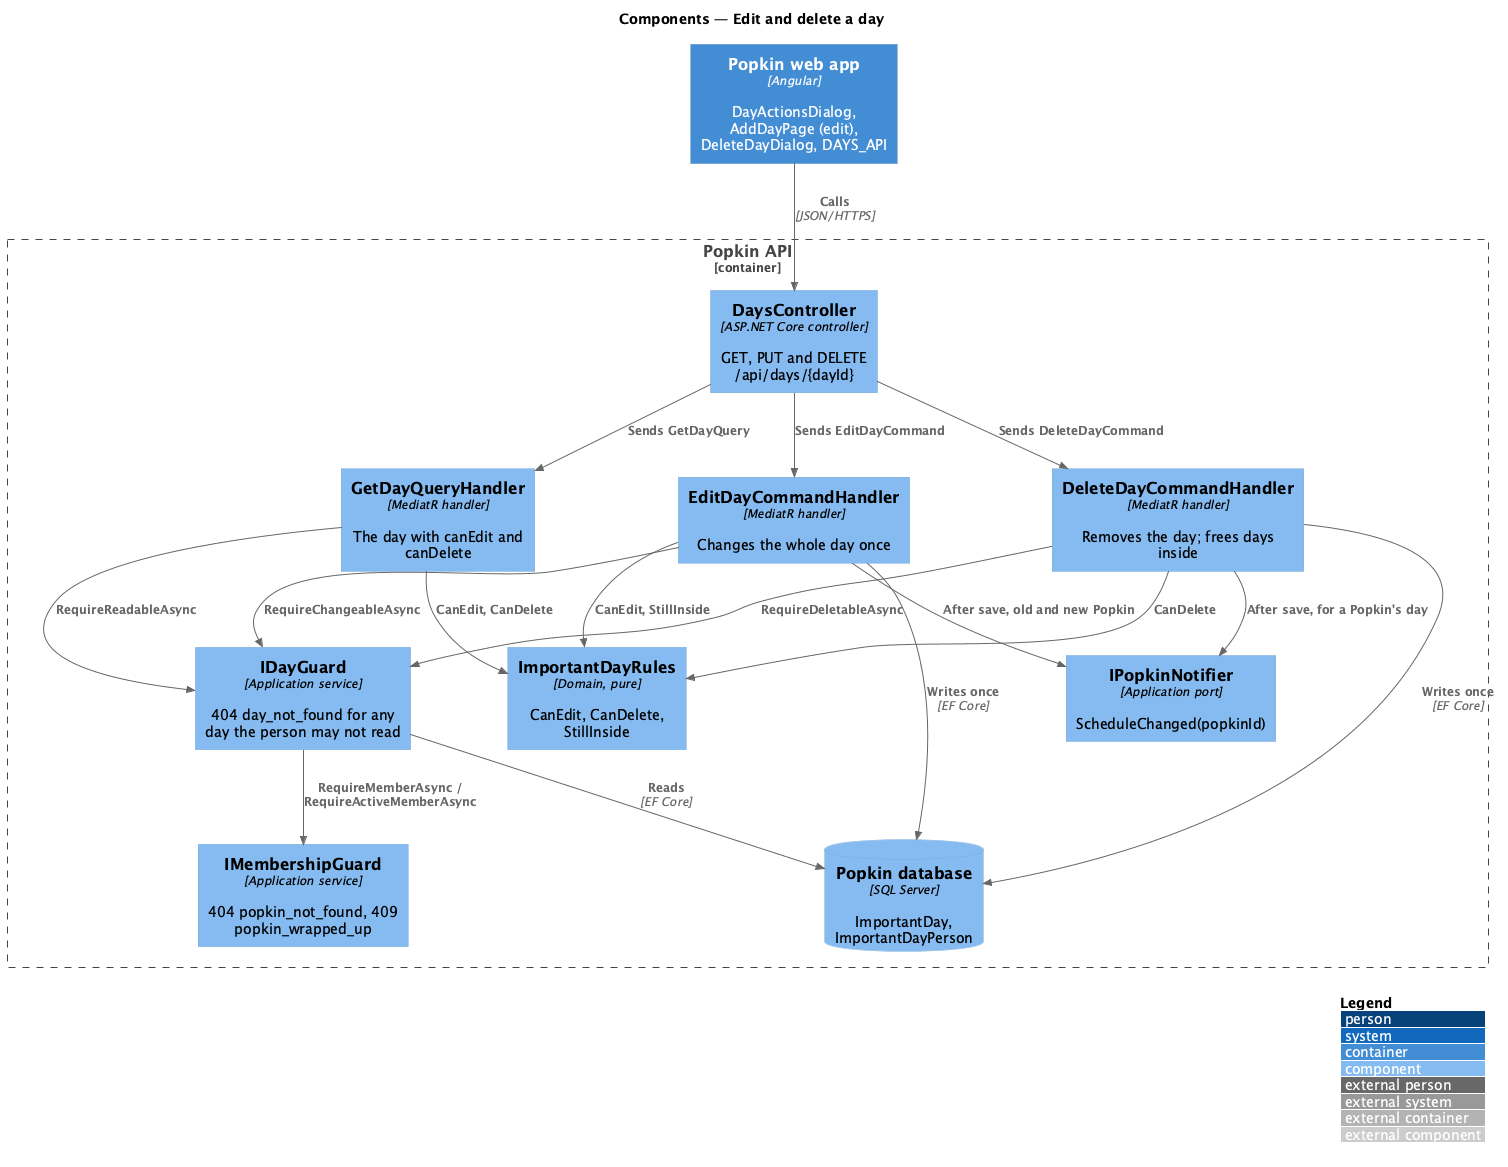

The diagram above was rendered by PlantUML. Its source (embedded in the PNG):
@startuml
!include <C4/C4_Component>
LAYOUT_WITH_LEGEND()
title Components — Edit and delete a day

Container(web, "Popkin web app", "Angular", "DayActionsDialog, AddDayPage (edit), DeleteDayDialog, DAYS_API")
Container_Boundary(api, "Popkin API") {
  Component(ctrl, "DaysController", "ASP.NET Core controller", "GET, PUT and DELETE /api/days/{dayId}")
  Component(get, "GetDayQueryHandler", "MediatR handler", "The day with canEdit and canDelete")
  Component(edit, "EditDayCommandHandler", "MediatR handler", "Changes the whole day once")
  Component(del, "DeleteDayCommandHandler", "MediatR handler", "Removes the day; frees days inside")
  Component(access, "IDayGuard", "Application service", "404 day_not_found for any day the person may not read")
  Component(guard, "IMembershipGuard", "Application service", "404 popkin_not_found, 409 popkin_wrapped_up")
  Component(rules, "ImportantDayRules", "Domain, pure", "CanEdit, CanDelete, StillInside")
  Component(notifier, "IPopkinNotifier", "Application port", "ScheduleChanged(popkinId)")
  ComponentDb(db, "Popkin database", "SQL Server", "ImportantDay, ImportantDayPerson")
}
Rel(web, ctrl, "Calls", "JSON/HTTPS")
Rel(ctrl, get, "Sends GetDayQuery")
Rel(ctrl, edit, "Sends EditDayCommand")
Rel(ctrl, del, "Sends DeleteDayCommand")
Rel(get, access, "RequireReadableAsync")
Rel(edit, access, "RequireChangeableAsync")
Rel(del, access, "RequireDeletableAsync")
Rel(access, guard, "RequireMemberAsync / RequireActiveMemberAsync")
Rel(get, rules, "CanEdit, CanDelete")
Rel(edit, rules, "CanEdit, StillInside")
Rel(del, rules, "CanDelete")
Rel(edit, db, "Writes once", "EF Core")
Rel(del, db, "Writes once", "EF Core")
Rel(access, db, "Reads", "EF Core")
Rel(edit, notifier, "After save, old and new Popkin")
Rel(del, notifier, "After save, for a Popkin's day")
@enduml